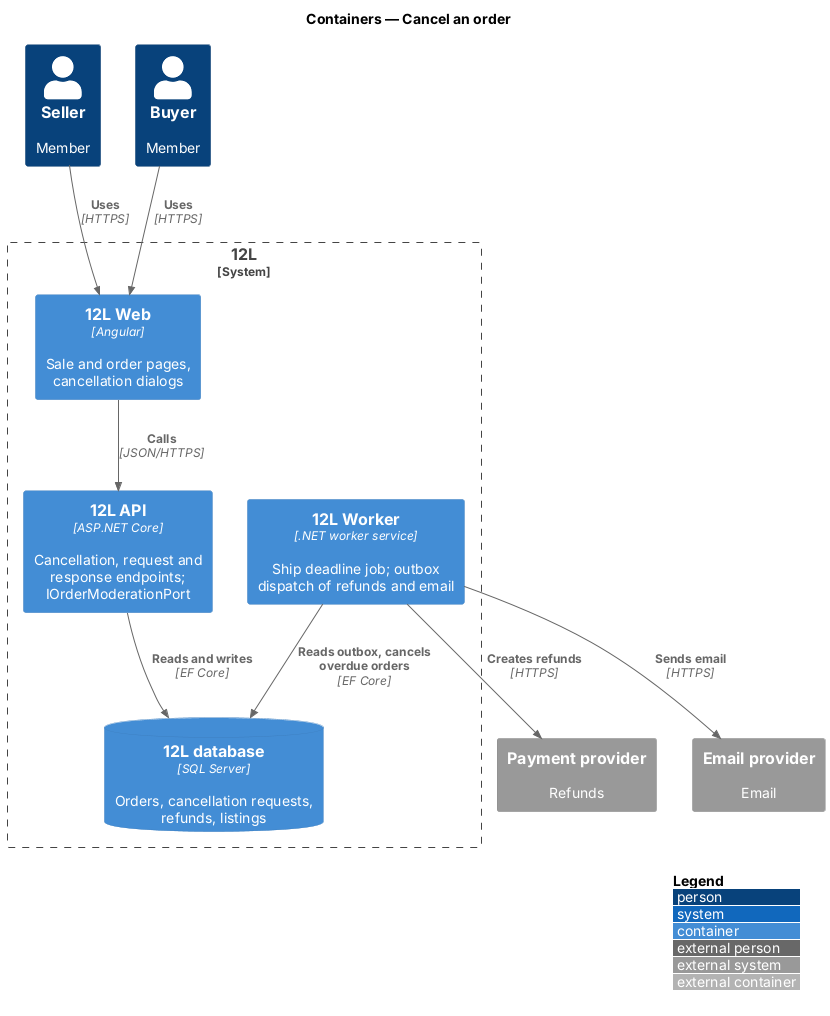

The diagram above was rendered by PlantUML. Its source (embedded in the PNG):
@startuml
!include <C4/C4_Container>
LAYOUT_WITH_LEGEND()
title Containers — Cancel an order

Person(seller, "Seller", "Member")
Person(buyer, "Buyer", "Member")
System_Boundary(twelvel, "12L") {
  Container(web, "12L Web", "Angular", "Sale and order pages, cancellation dialogs")
  Container(api, "12L API", "ASP.NET Core", "Cancellation, request and response endpoints; IOrderModerationPort")
  Container(worker, "12L Worker", ".NET worker service", "Ship deadline job; outbox dispatch of refunds and email")
  ContainerDb(db, "12L database", "SQL Server", "Orders, cancellation requests, refunds, listings")
}
System_Ext(pay, "Payment provider", "Refunds")
System_Ext(email, "Email provider", "Email")
Rel(seller, web, "Uses", "HTTPS")
Rel(buyer, web, "Uses", "HTTPS")
Rel(web, api, "Calls", "JSON/HTTPS")
Rel(api, db, "Reads and writes", "EF Core")
Rel(worker, db, "Reads outbox, cancels overdue orders", "EF Core")
Rel(worker, pay, "Creates refunds", "HTTPS")
Rel(worker, email, "Sends email", "HTTPS")
@enduml